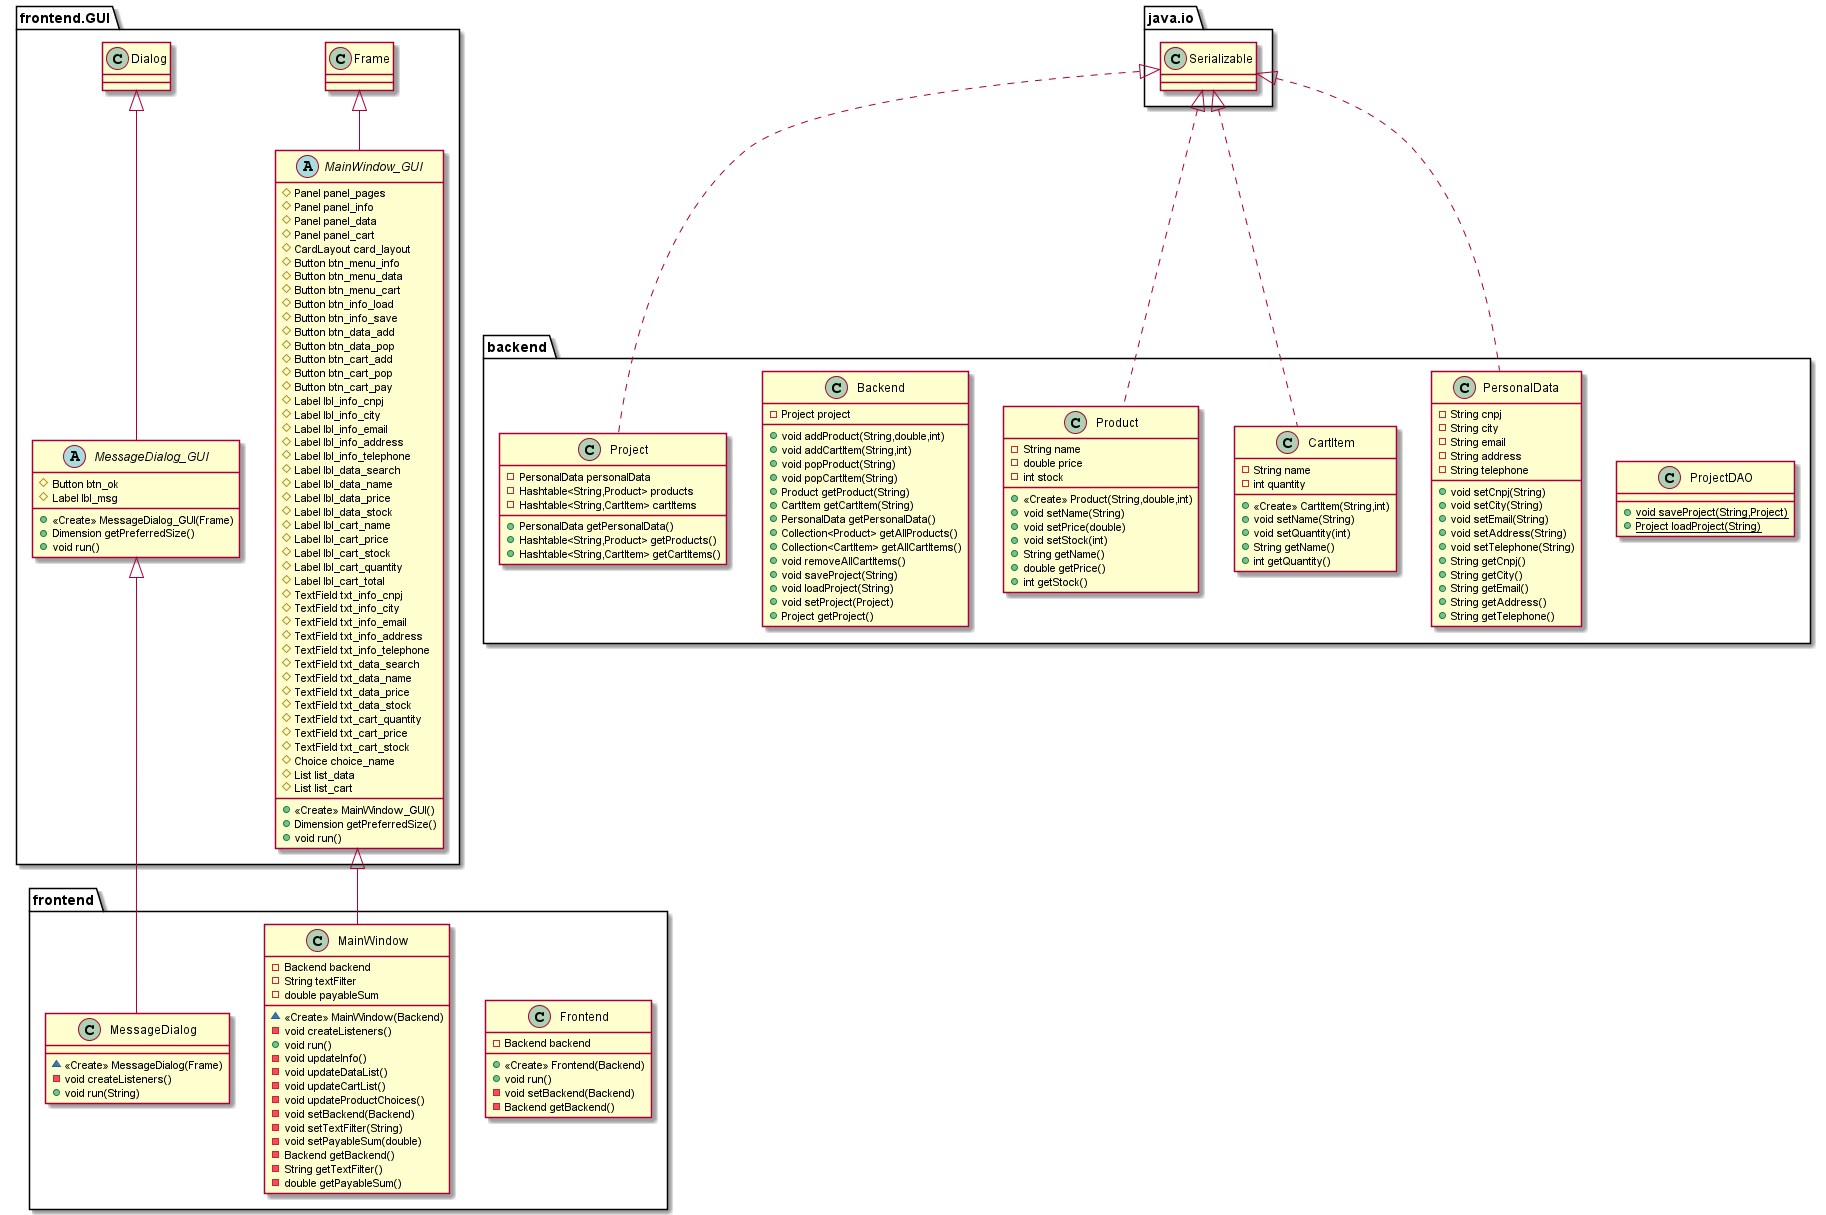

The diagram above was rendered by PlantUML. Its source (embedded in the PNG):
@startuml
abstract class frontend.GUI.MainWindow_GUI {
# Panel panel_pages
# Panel panel_info
# Panel panel_data
# Panel panel_cart
# CardLayout card_layout
# Button btn_menu_info
# Button btn_menu_data
# Button btn_menu_cart
# Button btn_info_load
# Button btn_info_save
# Button btn_data_add
# Button btn_data_pop
# Button btn_cart_add
# Button btn_cart_pop
# Button btn_cart_pay
# Label lbl_info_cnpj
# Label lbl_info_city
# Label lbl_info_email
# Label lbl_info_address
# Label lbl_info_telephone
# Label lbl_data_search
# Label lbl_data_name
# Label lbl_data_price
# Label lbl_data_stock
# Label lbl_cart_name
# Label lbl_cart_price
# Label lbl_cart_stock
# Label lbl_cart_quantity
# Label lbl_cart_total
# TextField txt_info_cnpj
# TextField txt_info_city
# TextField txt_info_email
# TextField txt_info_address
# TextField txt_info_telephone
# TextField txt_data_search
# TextField txt_data_name
# TextField txt_data_price
# TextField txt_data_stock
# TextField txt_cart_quantity
# TextField txt_cart_price
# TextField txt_cart_stock
# Choice choice_name
# List list_data
# List list_cart
+ <<Create>> MainWindow_GUI()
+ Dimension getPreferredSize()
+ void run()
}
class backend.ProjectDAO {
+ {static} void saveProject(String,Project)
+ {static} Project loadProject(String)
}
class backend.PersonalData {
- String cnpj
- String city
- String email
- String address
- String telephone
+ void setCnpj(String)
+ void setCity(String)
+ void setEmail(String)
+ void setAddress(String)
+ void setTelephone(String)
+ String getCnpj()
+ String getCity()
+ String getEmail()
+ String getAddress()
+ String getTelephone()
}
class backend.CartItem {
- String name
- int quantity
+ <<Create>> CartItem(String,int)
+ void setName(String)
+ void setQuantity(int)
+ String getName()
+ int getQuantity()
}
class frontend.Frontend {
- Backend backend
+ <<Create>> Frontend(Backend)
+ void run()
- void setBackend(Backend)
- Backend getBackend()
}
abstract class frontend.GUI.MessageDialog_GUI {
# Button btn_ok
# Label lbl_msg
+ <<Create>> MessageDialog_GUI(Frame)
+ Dimension getPreferredSize()
+ void run()
}
class frontend.MainWindow {
- Backend backend
- String textFilter
- double payableSum
~ <<Create>> MainWindow(Backend)
- void createListeners()
+ void run()
- void updateInfo()
- void updateDataList()
- void updateCartList()
- void updateProductChoices()
- void setBackend(Backend)
- void setTextFilter(String)
- void setPayableSum(double)
- Backend getBackend()
- String getTextFilter()
- double getPayableSum()
}
class backend.Product {
- String name
- double price
- int stock
+ <<Create>> Product(String,double,int)
+ void setName(String)
+ void setPrice(double)
+ void setStock(int)
+ String getName()
+ double getPrice()
+ int getStock()
}
class backend.Backend {
- Project project
+ void addProduct(String,double,int)
+ void addCartItem(String,int)
+ void popProduct(String)
+ void popCartItem(String)
+ Product getProduct(String)
+ CartItem getCartItem(String)
+ PersonalData getPersonalData()
+ Collection<Product> getAllProducts()
+ Collection<CartItem> getAllCartItems()
+ void removeAllCartItems()
+ void saveProject(String)
+ void loadProject(String)
+ void setProject(Project)
+ Project getProject()
}
class backend.Project {
- PersonalData personalData
- Hashtable<String,Product> products
- Hashtable<String,CartItem> cartItems
+ PersonalData getPersonalData()
+ Hashtable<String,Product> getProducts()
+ Hashtable<String,CartItem> getCartItems()
}
class frontend.MessageDialog {
~ <<Create>> MessageDialog(Frame)
- void createListeners()
+ void run(String)
}


frontend.GUI.Frame <|-- frontend.GUI.MainWindow_GUI
java.io.Serializable <|.. backend.PersonalData
java.io.Serializable <|.. backend.CartItem
frontend.GUI.Dialog <|-- frontend.GUI.MessageDialog_GUI
frontend.GUI.MainWindow_GUI <|-- frontend.MainWindow
java.io.Serializable <|.. backend.Product
java.io.Serializable <|.. backend.Project
frontend.GUI.MessageDialog_GUI <|-- frontend.MessageDialog
@enduml